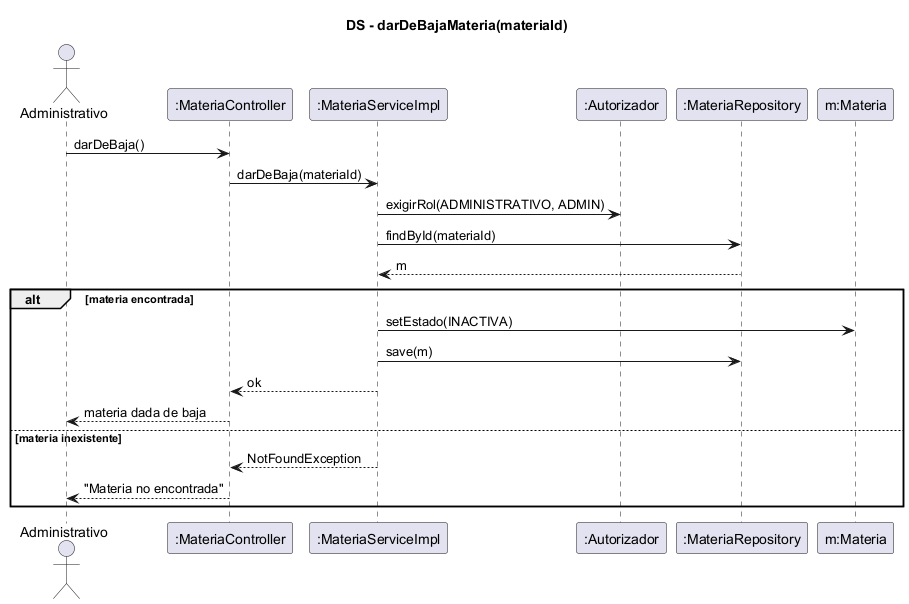

The diagram above was rendered by PlantUML. Its source (embedded in the PNG):
@startuml ds-dar-de-baja-materia
skinparam shadowing false
title DS - darDeBajaMateria(materiaId)
actor Administrativo
participant ":MateriaController" as C
participant ":MateriaServiceImpl" as S
participant ":Autorizador" as AU
participant ":MateriaRepository" as MR
participant "m:Materia" as M

Administrativo -> C : darDeBaja()
C -> S : darDeBaja(materiaId)
S -> AU : exigirRol(ADMINISTRATIVO, ADMIN)
S -> MR : findById(materiaId)
MR --> S : m
alt materia encontrada
  S -> M : setEstado(INACTIVA)
  S -> MR : save(m)
  S --> C : ok
  C --> Administrativo : materia dada de baja
else materia inexistente
  S --> C : NotFoundException
  C --> Administrativo : "Materia no encontrada"
end
@enduml